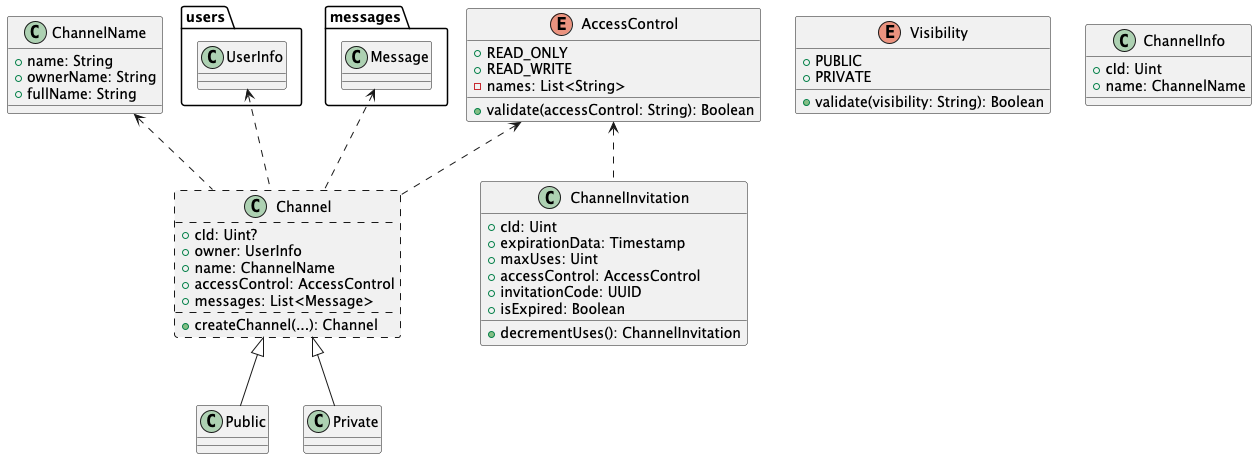

The diagram above was rendered by PlantUML. Its source (embedded in the PNG):
@startuml
class Channel #line.dashed
{
    + cId: Uint?
    + owner: UserInfo
    + name: ChannelName
    + accessControl: AccessControl
    + messages: List<Message>
    + createChannel(...): Channel
}

namespace users {
    class UserInfo
}

namespace messages {
    class Message
}

class Public
class Private

class ChannelName
{
    + name: String
    + ownerName: String
    + fullName: String
}

enum AccessControl
{
    + READ_ONLY
    + READ_WRITE
    - names: List<String>
    + validate(accessControl: String): Boolean
}

enum Visibility
{
    + PUBLIC
    + PRIVATE
    + validate(visibility: String): Boolean
}

class ChannelInfo
{
    + cId: Uint
    + name: ChannelName
}

class ChannelInvitation
{
    + cId: Uint
    + expirationData: Timestamp
    + maxUses: Uint
    + accessControl: AccessControl
    + invitationCode: UUID
    + isExpired: Boolean
    + decrementUses(): ChannelInvitation
}

Channel <|-- Public
Channel <|-- Private

ChannelName <.. Channel
AccessControl <.. Channel
UserInfo <.. Channel
Message <.. Channel
AccessControl <.. ChannelInvitation
@enduml